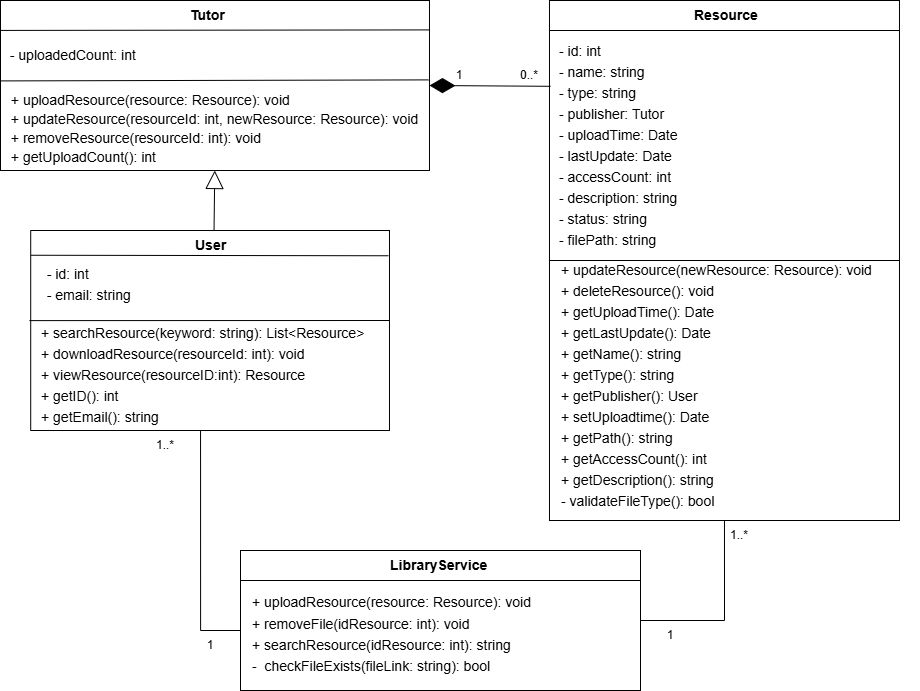

The diagram above was exported from draw.io. Its source (the exported page's mxGraphModel, read from the mxfile embedded in the PNG):
<mxGraphModel dx="1042" dy="596" grid="1" gridSize="10" guides="1" tooltips="1" connect="1" arrows="1" fold="1" page="1" pageScale="1" pageWidth="850" pageHeight="1100" math="0" shadow="0">
  <root>
    <mxCell id="0" />
    <mxCell id="1" parent="0" />
    <mxCell id="aEtlBOe4HbDZ_o8Q2r73-1" value="" style="rounded=0;whiteSpace=wrap;html=1;spacing=0;fontSize=14;align=left;fontFamily=Helvetica;" parent="1" vertex="1">
      <mxGeometry x="370.21" y="390" width="358.77" height="200" as="geometry" />
    </mxCell>
    <mxCell id="aEtlBOe4HbDZ_o8Q2r73-2" value="&lt;b&gt;User&lt;/b&gt;" style="text;html=1;whiteSpace=wrap;strokeColor=none;fillColor=none;align=left;verticalAlign=middle;rounded=0;spacing=0;fontSize=14;fontFamily=Helvetica;" parent="1" vertex="1">
      <mxGeometry x="534.6" y="390" width="30" height="30" as="geometry" />
    </mxCell>
    <mxCell id="aEtlBOe4HbDZ_o8Q2r73-3" value="&lt;div style=&quot;line-height: 50%;&quot;&gt;&lt;p class=&quot;MsoNormal&quot;&gt;&lt;span style=&quot;&quot;&gt;&amp;nbsp; - id: int&lt;/span&gt;&lt;span style=&quot;&quot;&gt;&lt;/span&gt;&lt;/p&gt;&lt;p class=&quot;MsoNormal&quot;&gt;&lt;span style=&quot;&quot;&gt;&amp;nbsp;&amp;nbsp;- email: string&lt;/span&gt;&lt;/p&gt;&lt;p class=&quot;MsoNormal&quot;&gt;&lt;span style=&quot;&quot;&gt;&amp;nbsp;&lt;/span&gt;&lt;span style=&quot;&quot;&gt;&lt;/span&gt;&lt;/p&gt;&lt;p class=&quot;MsoNormal&quot;&gt;&lt;br&gt;&lt;/p&gt;&lt;/div&gt;" style="text;html=1;whiteSpace=wrap;strokeColor=none;fillColor=none;align=left;verticalAlign=middle;rounded=0;spacing=0;fontSize=14;fontFamily=Helvetica;" parent="1" vertex="1">
      <mxGeometry x="378.98" y="450" width="210" height="30" as="geometry" />
    </mxCell>
    <mxCell id="aEtlBOe4HbDZ_o8Q2r73-4" value="" style="endArrow=none;html=1;rounded=0;exitX=-0.003;exitY=0.467;exitDx=0;exitDy=0;spacing=0;fontSize=14;align=left;fontFamily=Helvetica;exitPerimeter=0;" parent="1" edge="1">
      <mxGeometry width="50" height="50" relative="1" as="geometry">
        <mxPoint x="368.97999999999996" y="480.1099999999999" as="sourcePoint" />
        <mxPoint x="728.98" y="480" as="targetPoint" />
      </mxGeometry>
    </mxCell>
    <mxCell id="aEtlBOe4HbDZ_o8Q2r73-5" value="&lt;div style=&quot;line-height: 50%;&quot;&gt;&lt;p class=&quot;MsoNormal&quot;&gt;&lt;font&gt;&lt;span style=&quot;&quot;&gt;+ searchResource(keyword: string): List&amp;lt;Resource&amp;gt;&lt;/span&gt;&lt;/font&gt;&lt;/p&gt;&lt;p class=&quot;MsoNormal&quot;&gt;&lt;span style=&quot;background-color: transparent; color: light-dark(rgb(0, 0, 0), rgb(255, 255, 255));&quot;&gt;+ downloadResource(resourceId: int): void&lt;/span&gt;&lt;/p&gt;&lt;p class=&quot;MsoNormal&quot;&gt;+ viewResource(resourceID:int): Resource&lt;/p&gt;&lt;p class=&quot;MsoNormal&quot;&gt;+ getID(): int&lt;/p&gt;&lt;p class=&quot;MsoNormal&quot;&gt;+ getEmail(): string&lt;/p&gt;&lt;p class=&quot;MsoNormal&quot;&gt;&lt;br&gt;&lt;/p&gt;&lt;/div&gt;" style="text;html=1;whiteSpace=wrap;strokeColor=none;fillColor=none;align=left;verticalAlign=middle;rounded=0;fontSize=14;fontFamily=Helvetica;" parent="1" vertex="1">
      <mxGeometry x="378.97999999999996" y="530" width="390" height="30" as="geometry" />
    </mxCell>
    <mxCell id="aEtlBOe4HbDZ_o8Q2r73-6" value="" style="endArrow=none;html=1;rounded=0;entryX=0.998;entryY=0.121;entryDx=0;entryDy=0;spacing=0;fontSize=14;align=left;fontFamily=Helvetica;entryPerimeter=0;exitX=0.001;exitY=0.118;exitDx=0;exitDy=0;exitPerimeter=0;" parent="1" edge="1">
      <mxGeometry width="50" height="50" relative="1" as="geometry">
        <mxPoint x="370.20876999999996" y="414.75" as="sourcePoint" />
        <mxPoint x="727.90246" y="415.2600000000001" as="targetPoint" />
      </mxGeometry>
    </mxCell>
    <mxCell id="aEtlBOe4HbDZ_o8Q2r73-7" value="" style="rounded=0;whiteSpace=wrap;html=1;spacing=0;fontSize=14;align=left;fontFamily=Helvetica;" parent="1" vertex="1">
      <mxGeometry x="888.98" y="160" width="350" height="520" as="geometry" />
    </mxCell>
    <mxCell id="aEtlBOe4HbDZ_o8Q2r73-8" value="&lt;b&gt;Resource&lt;/b&gt;" style="text;html=1;whiteSpace=wrap;strokeColor=none;fillColor=none;align=left;verticalAlign=middle;rounded=0;spacing=0;fontSize=14;fontFamily=Helvetica;" parent="1" vertex="1">
      <mxGeometry x="1033.98" y="160" width="60" height="30" as="geometry" />
    </mxCell>
    <mxCell id="aEtlBOe4HbDZ_o8Q2r73-9" value="&lt;div style=&quot;line-height: 50%;&quot;&gt;&lt;p class=&quot;MsoNormal&quot;&gt;&lt;span style=&quot;&quot;&gt;- id: int&lt;/span&gt;&lt;span style=&quot;&quot;&gt;&lt;/span&gt;&lt;/p&gt;&lt;p class=&quot;MsoNormal&quot;&gt;&lt;span style=&quot;&quot;&gt;- name: string&lt;/span&gt;&lt;span style=&quot;&quot;&gt;&lt;/span&gt;&lt;/p&gt;&lt;p class=&quot;MsoNormal&quot;&gt;&lt;span style=&quot;&quot;&gt;- type: string&lt;/span&gt;&lt;span style=&quot;&quot;&gt;&lt;/span&gt;&lt;/p&gt;&lt;p class=&quot;MsoNormal&quot;&gt;&lt;span style=&quot;&quot;&gt;- publisher: Tutor&lt;/span&gt;&lt;span style=&quot;&quot;&gt;&lt;/span&gt;&lt;/p&gt;&lt;p class=&quot;MsoNormal&quot;&gt;&lt;span style=&quot;&quot;&gt;- uploadTime: Date&lt;/span&gt;&lt;span style=&quot;&quot;&gt;&lt;/span&gt;&lt;/p&gt;&lt;p class=&quot;MsoNormal&quot;&gt;&lt;span style=&quot;&quot;&gt;- lastUpdate: Date&lt;/span&gt;&lt;span style=&quot;&quot;&gt;&lt;/span&gt;&lt;/p&gt;&lt;p class=&quot;MsoNormal&quot;&gt;&lt;span style=&quot;&quot;&gt;- accessCount: int&lt;/span&gt;&lt;span style=&quot;&quot;&gt;&lt;/span&gt;&lt;/p&gt;&lt;p class=&quot;MsoNormal&quot;&gt;&lt;span style=&quot;&quot;&gt;- description: string&lt;/span&gt;&lt;span style=&quot;&quot;&gt;&lt;/span&gt;&lt;/p&gt;&lt;p class=&quot;MsoNormal&quot;&gt;&lt;span style=&quot;&quot;&gt;- status: string&lt;/span&gt;&lt;span style=&quot;&quot;&gt;&lt;/span&gt;&lt;/p&gt;&lt;p class=&quot;MsoNormal&quot;&gt;&lt;span style=&quot;&quot;&gt;- filePath: string&lt;/span&gt;&lt;span style=&quot;&quot;&gt;&lt;/span&gt;&lt;/p&gt;&lt;/div&gt;" style="text;html=1;whiteSpace=wrap;strokeColor=none;fillColor=none;align=left;verticalAlign=middle;rounded=0;spacing=0;fontSize=14;fontFamily=Helvetica;" parent="1" vertex="1">
      <mxGeometry x="898.98" y="290" width="210" height="30" as="geometry" />
    </mxCell>
    <mxCell id="aEtlBOe4HbDZ_o8Q2r73-10" value="" style="endArrow=none;html=1;rounded=0;exitX=0;exitY=0.5;exitDx=0;exitDy=0;spacing=0;fontSize=14;align=left;fontFamily=Helvetica;" parent="1" edge="1">
      <mxGeometry width="50" height="50" relative="1" as="geometry">
        <mxPoint x="888.98" y="420" as="sourcePoint" />
        <mxPoint x="1238.98" y="420" as="targetPoint" />
      </mxGeometry>
    </mxCell>
    <mxCell id="aEtlBOe4HbDZ_o8Q2r73-11" value="&lt;div style=&quot;line-height: 50%;&quot;&gt;&lt;p class=&quot;MsoNormal&quot;&gt;&lt;font&gt;&lt;span style=&quot;&quot;&gt;+ updateResource(newResource: Resource): void&lt;/span&gt;&lt;span style=&quot;&quot;&gt;&lt;/span&gt;&lt;/font&gt;&lt;/p&gt;&lt;p class=&quot;MsoNormal&quot;&gt;&lt;font&gt;&lt;span style=&quot;&quot;&gt;+ deleteResource(): void&lt;/span&gt;&lt;/font&gt;&lt;/p&gt;&lt;p class=&quot;MsoNormal&quot;&gt;+ getUploadTime(): Date&lt;/p&gt;&lt;p class=&quot;MsoNormal&quot;&gt;+ getLastUpdate(): Date&lt;/p&gt;&lt;p class=&quot;MsoNormal&quot;&gt;&lt;font&gt;&lt;span style=&quot;&quot;&gt;+ getName(): string&lt;/span&gt;&lt;/font&gt;&lt;/p&gt;&lt;p class=&quot;MsoNormal&quot;&gt;&lt;font&gt;&lt;span style=&quot;&quot;&gt;+ getType(): string&lt;/span&gt;&lt;/font&gt;&lt;/p&gt;&lt;p class=&quot;MsoNormal&quot;&gt;&lt;font&gt;&lt;span style=&quot;&quot;&gt;+ getPublisher(): User&lt;/span&gt;&lt;/font&gt;&lt;/p&gt;&lt;p class=&quot;MsoNormal&quot;&gt;&lt;font&gt;&lt;span style=&quot;&quot;&gt;+ setUploadtime(): Date&lt;/span&gt;&lt;/font&gt;&lt;/p&gt;&lt;p class=&quot;MsoNormal&quot;&gt;&lt;font&gt;&lt;span style=&quot;&quot;&gt;+ getPath(): string&lt;/span&gt;&lt;/font&gt;&lt;/p&gt;&lt;p class=&quot;MsoNormal&quot;&gt;&lt;font&gt;&lt;span style=&quot;&quot;&gt;+ getAccessCount(): int&lt;/span&gt;&lt;/font&gt;&lt;/p&gt;&lt;p class=&quot;MsoNormal&quot;&gt;&lt;font&gt;&lt;span style=&quot;&quot;&gt;+ getDescription(): string&lt;/span&gt;&lt;/font&gt;&lt;/p&gt;&lt;p class=&quot;MsoNormal&quot;&gt;&lt;span style=&quot;background-color: transparent; color: light-dark(rgb(0, 0, 0), rgb(255, 255, 255));&quot;&gt;- validateFileType(): bool&lt;/span&gt;&lt;/p&gt;&lt;/div&gt;" style="text;html=1;whiteSpace=wrap;strokeColor=none;fillColor=none;align=left;verticalAlign=middle;rounded=0;fontSize=14;fontFamily=Helvetica;" parent="1" vertex="1">
      <mxGeometry x="898.98" y="530" width="360" height="30" as="geometry" />
    </mxCell>
    <mxCell id="aEtlBOe4HbDZ_o8Q2r73-12" value="" style="endArrow=none;html=1;rounded=0;exitX=0;exitY=0.5;exitDx=0;exitDy=0;spacing=0;fontSize=14;align=left;fontFamily=Helvetica;" parent="1" edge="1">
      <mxGeometry width="50" height="50" relative="1" as="geometry">
        <mxPoint x="888.98" y="190" as="sourcePoint" />
        <mxPoint x="1238.98" y="190" as="targetPoint" />
      </mxGeometry>
    </mxCell>
    <mxCell id="aEtlBOe4HbDZ_o8Q2r73-28" value="" style="endArrow=none;startArrow=diamondThin;endFill=0;startFill=1;html=1;verticalAlign=bottom;labelBackgroundColor=none;strokeWidth=1;startSize=23;endSize=8;rounded=0;entryX=0.003;entryY=0.165;entryDx=0;entryDy=0;exitX=1;exitY=0.5;exitDx=0;exitDy=0;entryPerimeter=0;" parent="1" source="aEtlBOe4HbDZ_o8Q2r73-30" target="aEtlBOe4HbDZ_o8Q2r73-7" edge="1">
      <mxGeometry width="160" relative="1" as="geometry">
        <mxPoint x="778.98" y="210" as="sourcePoint" />
        <mxPoint x="888.98" y="440" as="targetPoint" />
      </mxGeometry>
    </mxCell>
    <mxCell id="aEtlBOe4HbDZ_o8Q2r73-29" value="0..*" style="text;html=1;whiteSpace=wrap;strokeColor=none;fillColor=none;align=center;verticalAlign=middle;rounded=0;" parent="1" vertex="1">
      <mxGeometry x="838.98" y="220" width="60" height="30" as="geometry" />
    </mxCell>
    <mxCell id="aEtlBOe4HbDZ_o8Q2r73-30" value="" style="rounded=0;whiteSpace=wrap;html=1;" parent="1" vertex="1">
      <mxGeometry x="340" y="160" width="428.98" height="170" as="geometry" />
    </mxCell>
    <mxCell id="aEtlBOe4HbDZ_o8Q2r73-31" value="" style="endArrow=none;html=1;rounded=0;entryX=1;entryY=0.173;entryDx=0;entryDy=0;entryPerimeter=0;exitX=-0.001;exitY=0.176;exitDx=0;exitDy=0;exitPerimeter=0;" parent="1" source="aEtlBOe4HbDZ_o8Q2r73-30" target="aEtlBOe4HbDZ_o8Q2r73-30" edge="1">
      <mxGeometry width="50" height="50" relative="1" as="geometry">
        <mxPoint x="348.98" y="189" as="sourcePoint" />
        <mxPoint x="748.77" y="160" as="targetPoint" />
      </mxGeometry>
    </mxCell>
    <mxCell id="aEtlBOe4HbDZ_o8Q2r73-32" value="&lt;b&gt;Tutor&lt;/b&gt;" style="text;html=1;whiteSpace=wrap;strokeColor=none;fillColor=none;align=left;verticalAlign=middle;rounded=0;spacing=0;fontSize=14;fontFamily=Helvetica;" parent="1" vertex="1">
      <mxGeometry x="529.59" y="160" width="30" height="30" as="geometry" />
    </mxCell>
    <mxCell id="aEtlBOe4HbDZ_o8Q2r73-33" value="&lt;div style=&quot;line-height: 50%;&quot;&gt;&lt;div style=&quot;text-align: left;&quot;&gt;&lt;span style=&quot;font-size: 14px;&quot;&gt;&lt;br&gt;&lt;/span&gt;&lt;/div&gt;&lt;p class=&quot;MsoNormal&quot; style=&quot;text-align: left; forced-color-adjust: none; color: rgb(0, 0, 0); font-family: Helvetica; font-style: normal; font-variant-ligatures: normal; font-variant-caps: normal; font-weight: 400; letter-spacing: normal; orphans: 2; text-indent: 0px; text-transform: none; widows: 2; word-spacing: 0px; -webkit-text-stroke-width: 0px; white-space: normal; text-decoration-thickness: initial; text-decoration-style: initial; text-decoration-color: initial;&quot;&gt;&lt;font style=&quot;forced-color-adjust: none; background-color: light-dark(#ffffff, var(--ge-dark-color, #121212)); font-size: 14px; line-height: 50%;&quot;&gt;&lt;span style=&quot;forced-color-adjust: none;&quot;&gt;+ uploadResource(resource: Resource): void&lt;/span&gt;&lt;/font&gt;&lt;/p&gt;&lt;p class=&quot;MsoNormal&quot; style=&quot;text-align: left; forced-color-adjust: none; color: rgb(0, 0, 0); font-family: Helvetica; font-style: normal; font-variant-ligatures: normal; font-variant-caps: normal; font-weight: 400; letter-spacing: normal; orphans: 2; text-indent: 0px; text-transform: none; widows: 2; word-spacing: 0px; -webkit-text-stroke-width: 0px; white-space: normal; text-decoration-thickness: initial; text-decoration-style: initial; text-decoration-color: initial;&quot;&gt;&lt;span style=&quot;background-color: light-dark(#ffffff, var(--ge-dark-color, #121212)); font-size: 14px; color: light-dark(rgb(0, 0, 0), rgb(237, 237, 237)); line-height: 50%;&quot;&gt;+ updateResource(resourceId: int, newResource: Resource): void&lt;/span&gt;&lt;/p&gt;&lt;p class=&quot;MsoNormal&quot; style=&quot;text-align: left; forced-color-adjust: none; color: rgb(0, 0, 0); font-family: Helvetica; font-style: normal; font-variant-ligatures: normal; font-variant-caps: normal; font-weight: 400; letter-spacing: normal; orphans: 2; text-indent: 0px; text-transform: none; widows: 2; word-spacing: 0px; -webkit-text-stroke-width: 0px; white-space: normal; text-decoration-thickness: initial; text-decoration-style: initial; text-decoration-color: initial;&quot;&gt;&lt;span style=&quot;background-color: light-dark(#ffffff, var(--ge-dark-color, #121212)); color: light-dark(rgb(0, 0, 0), rgb(237, 237, 237)); font-size: 14px; line-height: 50%;&quot;&gt;+ removeResource(resourceId: int): void&lt;/span&gt;&lt;/p&gt;&lt;p class=&quot;MsoNormal&quot; style=&quot;text-align: left; forced-color-adjust: none; color: rgb(0, 0, 0); font-family: Helvetica; font-style: normal; font-variant-ligatures: normal; font-variant-caps: normal; font-weight: 400; letter-spacing: normal; orphans: 2; text-indent: 0px; text-transform: none; widows: 2; word-spacing: 0px; -webkit-text-stroke-width: 0px; white-space: normal; text-decoration-thickness: initial; text-decoration-style: initial; text-decoration-color: initial;&quot;&gt;&lt;span style=&quot;background-color: light-dark(rgb(255, 255, 255), rgb(18, 18, 18)); color: light-dark(rgb(0, 0, 0), rgb(237, 237, 237)); font-size: 14px; line-height: 50%;&quot;&gt;+ getUploadCount(): int&lt;/span&gt;&lt;/p&gt;&lt;div&gt;&lt;/div&gt;&lt;/div&gt;" style="text;html=1;whiteSpace=wrap;strokeColor=none;fillColor=none;align=center;verticalAlign=middle;rounded=0;" parent="1" vertex="1">
      <mxGeometry x="344.17999999999995" y="250" width="420.62" height="70" as="geometry" />
    </mxCell>
    <mxCell id="aEtlBOe4HbDZ_o8Q2r73-34" value="" style="endArrow=block;endSize=16;endFill=0;html=1;rounded=0;exitX=0.631;exitY=0.005;exitDx=0;exitDy=0;exitPerimeter=0;" parent="1" source="aEtlBOe4HbDZ_o8Q2r73-2" edge="1">
      <mxGeometry width="160" relative="1" as="geometry">
        <mxPoint x="554.26" y="470" as="sourcePoint" />
        <mxPoint x="554.26" y="330" as="targetPoint" />
      </mxGeometry>
    </mxCell>
    <mxCell id="aEtlBOe4HbDZ_o8Q2r73-35" value="" style="endArrow=none;html=1;rounded=0;entryX=0.998;entryY=0.467;entryDx=0;entryDy=0;entryPerimeter=0;exitX=0.001;exitY=0.473;exitDx=0;exitDy=0;exitPerimeter=0;" parent="1" source="aEtlBOe4HbDZ_o8Q2r73-30" target="aEtlBOe4HbDZ_o8Q2r73-30" edge="1">
      <mxGeometry width="50" height="50" relative="1" as="geometry">
        <mxPoint x="348.98" y="240" as="sourcePoint" />
        <mxPoint x="748.77" y="220.41999999999996" as="targetPoint" />
      </mxGeometry>
    </mxCell>
    <mxCell id="aEtlBOe4HbDZ_o8Q2r73-36" value="&lt;span style=&quot;color: rgb(0, 0, 0); font-family: Helvetica; font-size: 14px; font-style: normal; font-variant-ligatures: normal; font-variant-caps: normal; font-weight: 400; letter-spacing: normal; orphans: 2; text-align: left; text-indent: 0px; text-transform: none; widows: 2; word-spacing: 0px; -webkit-text-stroke-width: 0px; white-space: normal; text-decoration-thickness: initial; text-decoration-style: initial; text-decoration-color: initial; float: none; display: inline !important;&quot;&gt;&amp;nbsp;&amp;nbsp;- uploadedCount: int&lt;/span&gt;" style="text;whiteSpace=wrap;html=1;" parent="1" vertex="1">
      <mxGeometry x="340.21" y="200" width="170" height="40" as="geometry" />
    </mxCell>
    <mxCell id="aEtlBOe4HbDZ_o8Q2r73-37" value="" style="rounded=0;whiteSpace=wrap;html=1;spacing=0;fontSize=14;align=left;fontFamily=Helvetica;" parent="1" vertex="1">
      <mxGeometry x="580" y="710" width="400" height="140" as="geometry" />
    </mxCell>
    <mxCell id="aEtlBOe4HbDZ_o8Q2r73-38" value="&lt;b&gt;LibraryService&lt;/b&gt;" style="text;html=1;whiteSpace=wrap;strokeColor=none;fillColor=none;align=left;verticalAlign=middle;rounded=0;spacing=0;fontSize=14;fontFamily=Helvetica;" parent="1" vertex="1">
      <mxGeometry x="730" y="710" width="100" height="30" as="geometry" />
    </mxCell>
    <mxCell id="aEtlBOe4HbDZ_o8Q2r73-39" value="&lt;div style=&quot;line-height: 50%;&quot;&gt;&lt;p class=&quot;MsoNormal&quot;&gt;&lt;br&gt;&lt;/p&gt;&lt;/div&gt;" style="text;html=1;whiteSpace=wrap;strokeColor=none;fillColor=none;align=left;verticalAlign=middle;rounded=0;spacing=0;fontSize=14;fontFamily=Helvetica;" parent="1" vertex="1">
      <mxGeometry x="590" y="760" width="210" height="20" as="geometry" />
    </mxCell>
    <mxCell id="aEtlBOe4HbDZ_o8Q2r73-41" value="" style="endArrow=none;html=1;rounded=0;exitX=0;exitY=0.5;exitDx=0;exitDy=0;entryX=1;entryY=0.5;entryDx=0;entryDy=0;spacing=0;fontSize=14;align=left;fontFamily=Helvetica;" parent="1" edge="1">
      <mxGeometry width="50" height="50" relative="1" as="geometry">
        <mxPoint x="580" y="740" as="sourcePoint" />
        <mxPoint x="980.0000000000002" y="740" as="targetPoint" />
      </mxGeometry>
    </mxCell>
    <mxCell id="aEtlBOe4HbDZ_o8Q2r73-42" value="&lt;div style=&quot;line-height: 50%;&quot;&gt;&lt;p class=&quot;MsoNormal&quot; style=&quot;color: rgb(0, 0, 0); font-size: 12px;&quot;&gt;&lt;font style=&quot;background-color: rgb(255, 255, 255); font-size: 14px; line-height: 7px;&quot;&gt;+ uploadResource(resource: Resource): void&lt;/font&gt;&lt;/p&gt;&lt;p class=&quot;MsoNormal&quot;&gt;&lt;span style=&quot;background-color: transparent; color: light-dark(rgb(0, 0, 0), rgb(255, 255, 255));&quot;&gt;+ removeFile(idResource: int): void&lt;/span&gt;&lt;/p&gt;&lt;p class=&quot;MsoNormal&quot;&gt;+ searchResource(idResource: int): string&lt;/p&gt;&lt;p class=&quot;MsoNormal&quot;&gt;&lt;span style=&quot;&quot;&gt;&lt;font style=&quot;line-height: 50%;&quot;&gt;-&amp;nbsp; checkFileExists(fileLink: string): bool&lt;/font&gt;&lt;/span&gt;&lt;/p&gt;&lt;/div&gt;" style="text;strokeColor=none;fillColor=none;align=left;verticalAlign=middle;rounded=0;fontColor=default;whiteSpace=wrap;html=1;fontSize=14;fontFamily=Helvetica;" parent="1" vertex="1">
      <mxGeometry x="590" y="780" width="380" height="30" as="geometry" />
    </mxCell>
    <mxCell id="eK6IBkh8x_84n7zLli_a-2" value="1" style="text;html=1;whiteSpace=wrap;strokeColor=none;fillColor=none;align=center;verticalAlign=middle;rounded=0;" parent="1" vertex="1">
      <mxGeometry x="769.49" y="220" width="60" height="30" as="geometry" />
    </mxCell>
    <mxCell id="tJtGC_xaO5XCu7qrrIh1-1" value="1..*" style="text;html=1;whiteSpace=wrap;strokeColor=none;fillColor=none;align=center;verticalAlign=middle;rounded=0;" parent="1" vertex="1">
      <mxGeometry x="1048.98" y="680" width="60" height="30" as="geometry" />
    </mxCell>
    <mxCell id="tJtGC_xaO5XCu7qrrIh1-2" value="1" style="text;html=1;whiteSpace=wrap;strokeColor=none;fillColor=none;align=center;verticalAlign=middle;rounded=0;rotation=0;" parent="1" vertex="1">
      <mxGeometry x="980" y="790" width="60" height="10" as="geometry" />
    </mxCell>
    <mxCell id="uL7cWgSnPM90ePc1P12G-1" value="" style="endArrow=none;html=1;rounded=0;exitX=1;exitY=0.5;exitDx=0;exitDy=0;entryX=0.5;entryY=1;entryDx=0;entryDy=0;edgeStyle=orthogonalEdgeStyle;" parent="1" source="aEtlBOe4HbDZ_o8Q2r73-37" target="aEtlBOe4HbDZ_o8Q2r73-7" edge="1">
      <mxGeometry width="50" height="50" relative="1" as="geometry">
        <mxPoint x="830" y="520" as="sourcePoint" />
        <mxPoint x="880" y="470" as="targetPoint" />
        <Array as="points">
          <mxPoint x="1064" y="780" />
        </Array>
      </mxGeometry>
    </mxCell>
    <mxCell id="uL7cWgSnPM90ePc1P12G-2" value="" style="endArrow=none;html=1;rounded=0;edgeStyle=orthogonalEdgeStyle;entryX=0.413;entryY=2;entryDx=0;entryDy=0;entryPerimeter=0;" parent="1" target="aEtlBOe4HbDZ_o8Q2r73-5" edge="1">
      <mxGeometry width="50" height="50" relative="1" as="geometry">
        <mxPoint x="580" y="790" as="sourcePoint" />
        <mxPoint x="540" y="620" as="targetPoint" />
        <Array as="points">
          <mxPoint x="540" y="790" />
        </Array>
      </mxGeometry>
    </mxCell>
    <mxCell id="uL7cWgSnPM90ePc1P12G-4" value="1" style="text;html=1;whiteSpace=wrap;strokeColor=none;fillColor=none;align=center;verticalAlign=middle;rounded=0;rotation=0;" parent="1" vertex="1">
      <mxGeometry x="520" y="800" width="60" height="10" as="geometry" />
    </mxCell>
    <mxCell id="uL7cWgSnPM90ePc1P12G-5" value="1..*" style="text;html=1;whiteSpace=wrap;strokeColor=none;fillColor=none;align=center;verticalAlign=middle;rounded=0;" parent="1" vertex="1">
      <mxGeometry x="474.6" y="590" width="60" height="30" as="geometry" />
    </mxCell>
  </root>
</mxGraphModel>